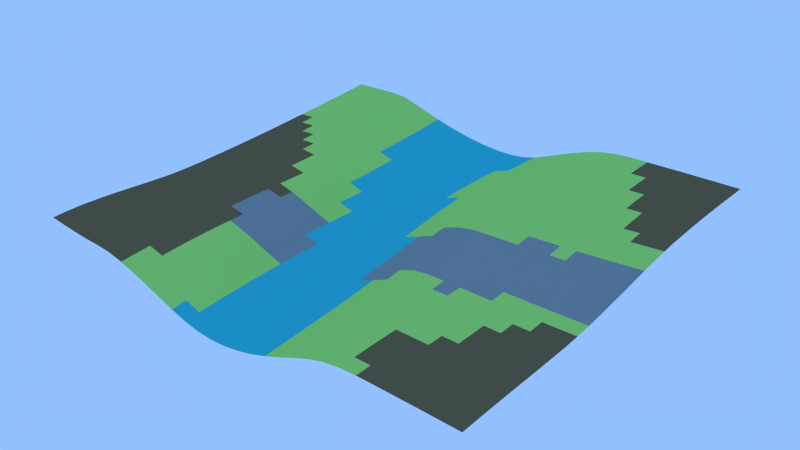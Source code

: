 # Source: Grid.023.blend  (saved by Blender 2.69.0; exported with 4.5.12 LTS)
import bpy
from mathutils import Matrix  # noqa: F401  (used for matrix-valued properties, if any)

bpy.ops.wm.read_factory_settings(use_empty=True)
scene = bpy.context.scene
scene.name = 'Scene'

# ---- collections
col_collection_1 = bpy.data.collections.new('Collection 1'); scene.collection.children.link(col_collection_1)

# ---- materials (node trees are filled in below, after node groups)
mat_grass_grass0_jm3 = bpy.data.materials.new('grass/grass0.jm3')
mat_grass_grass0_jm3.alpha_threshold = 0.0
mat_grass_grass0_jm3.use_transparent_shadow = False
mat_grass_grass0_jm3.diffuse_color = (0.3919, 0.8, 0.1586, 1.0)
mat_grass_grass0_jm3.roughness = 0.5
mat_grass_grass0_jm3.specular_intensity = 0.0
mat_grass_grass0_jm3.line_color = (0.0, 0.0, 0.0, 1.0)
mat_grass_grass1_jm3 = bpy.data.materials.new('grass/grass1.jm3')
mat_grass_grass1_jm3.alpha_threshold = 0.0
mat_grass_grass1_jm3.use_transparent_shadow = False
mat_grass_grass1_jm3.diffuse_color = (0.2639, 0.8, 0.09108, 1.0)
mat_grass_grass1_jm3.roughness = 0.5
mat_grass_grass1_jm3.specular_intensity = 0.0
mat_grass_grass1_jm3.line_color = (0.0, 0.0, 0.0, 1.0)
mat_mud_mud1_j3m = bpy.data.materials.new('mud/mud1.j3m')
mat_mud_mud1_j3m.alpha_threshold = 0.0
mat_mud_mud1_j3m.use_transparent_shadow = False
mat_mud_mud1_j3m.diffuse_color = (0.0386, 0.5074, 0.5705, 1.0)
mat_mud_mud1_j3m.roughness = 0.5
mat_mud_mud1_j3m.specular_intensity = 0.0
mat_mud_mud1_j3m.line_color = (0.0, 0.0, 0.0, 1.0)
mat_sand_sand0_jm3 = bpy.data.materials.new('sand/sand0.jm3')
mat_sand_sand0_jm3.alpha_threshold = 0.0
mat_sand_sand0_jm3.use_transparent_shadow = False
mat_sand_sand0_jm3.diffuse_color = (0.6725, 0.8689, 0.2102, 1.0)
mat_sand_sand0_jm3.roughness = 0.5
mat_sand_sand0_jm3.specular_intensity = 0.0
mat_sand_sand0_jm3.line_color = (0.0, 0.0, 0.0, 1.0)
mat_grass_grass2_jm3 = bpy.data.materials.new('grass/grass2.jm3')
mat_grass_grass2_jm3.alpha_threshold = 0.0
mat_grass_grass2_jm3.use_transparent_shadow = False
mat_grass_grass2_jm3.diffuse_color = (0.3065, 0.5173, 0.1043, 1.0)
mat_grass_grass2_jm3.roughness = 0.5
mat_grass_grass2_jm3.specular_intensity = 0.0
mat_grass_grass2_jm3.line_color = (0.0, 0.0, 0.0, 1.0)
mat_snow_snow1_jm3 = bpy.data.materials.new('snow/snow1.jm3')
mat_snow_snow1_jm3.alpha_threshold = 0.0
mat_snow_snow1_jm3.use_transparent_shadow = False
mat_snow_snow1_jm3.diffuse_color = (1.0, 1.0, 1.0, 1.0)
mat_snow_snow1_jm3.roughness = 0.5
mat_snow_snow1_jm3.specular_intensity = 0.6
mat_snow_snow1_jm3.line_color = (0.0, 0.0, 0.0, 1.0)
mat_stone_stone0_jm3 = bpy.data.materials.new('stone/stone0.jm3')
mat_stone_stone0_jm3.alpha_threshold = 0.0
mat_stone_stone0_jm3.use_transparent_shadow = False
mat_stone_stone0_jm3.diffuse_color = (0.3447, 0.4292, 0.4171, 1.0)
mat_stone_stone0_jm3.roughness = 0.5
mat_stone_stone0_jm3.line_color = (0.0, 0.0, 0.0, 1.0)
mat_snow_snow0_jm3 = bpy.data.materials.new('snow/snow0.jm3')
mat_snow_snow0_jm3.alpha_threshold = 0.0
mat_snow_snow0_jm3.use_transparent_shadow = False
mat_snow_snow0_jm3.diffuse_color = (0.6664, 0.7293, 0.8, 1.0)
mat_snow_snow0_jm3.roughness = 0.5
mat_snow_snow0_jm3.line_color = (0.0, 0.0, 0.0, 1.0)
mat_stone_stone1_jm3 = bpy.data.materials.new('stone/stone1.jm3')
mat_stone_stone1_jm3.alpha_threshold = 0.0
mat_stone_stone1_jm3.use_transparent_shadow = False
mat_stone_stone1_jm3.diffuse_color = (0.4219, 0.448, 0.448, 1.0)
mat_stone_stone1_jm3.roughness = 0.5
mat_stone_stone1_jm3.line_color = (0.0, 0.0, 0.0, 1.0)
mat_stone_stone2_jm3 = bpy.data.materials.new('stone/stone2.jm3')
mat_stone_stone2_jm3.alpha_threshold = 0.0
mat_stone_stone2_jm3.use_transparent_shadow = False
mat_stone_stone2_jm3.diffuse_color = (0.3449, 0.3672, 0.3672, 1.0)
mat_stone_stone2_jm3.roughness = 0.5
mat_stone_stone2_jm3.line_color = (0.0, 0.0, 0.0, 1.0)
mat_grass_grass3_jm3 = bpy.data.materials.new('grass/grass3.jm3')
mat_grass_grass3_jm3.alpha_threshold = 0.0
mat_grass_grass3_jm3.use_transparent_shadow = False
mat_grass_grass3_jm3.diffuse_color = (0.1797, 0.281, 0.1422, 1.0)
mat_grass_grass3_jm3.roughness = 0.5
mat_grass_grass3_jm3.line_color = (0.0, 0.0, 0.0, 1.0)
mat_dirt_dirt02_jm3 = bpy.data.materials.new('dirt/dirt02.jm3')
mat_dirt_dirt02_jm3.alpha_threshold = 0.0
mat_dirt_dirt02_jm3.use_transparent_shadow = False
mat_dirt_dirt02_jm3.diffuse_color = (0.1679, 0.134, 0.06481, 1.0)
mat_dirt_dirt02_jm3.roughness = 0.5
mat_dirt_dirt02_jm3.line_color = (0.0, 0.0, 0.0, 1.0)
mat_marmor_marmor1_jm3 = bpy.data.materials.new('marmor/marmor1.jm3')
mat_marmor_marmor1_jm3.alpha_threshold = 0.0
mat_marmor_marmor1_jm3.use_transparent_shadow = False
mat_marmor_marmor1_jm3.diffuse_color = (0.2491, 0.3032, 0.3032, 1.0)
mat_marmor_marmor1_jm3.roughness = 0.5
mat_marmor_marmor1_jm3.line_color = (0.0, 0.0, 0.0, 1.0)
mat_sand_sand2_jm3 = bpy.data.materials.new('sand/sand2.jm3')
mat_sand_sand2_jm3.alpha_threshold = 0.0
mat_sand_sand2_jm3.use_transparent_shadow = False
mat_sand_sand2_jm3.diffuse_color = (0.7328, 0.8, 0.1837, 1.0)
mat_sand_sand2_jm3.roughness = 0.5
mat_sand_sand2_jm3.line_color = (0.0, 0.0, 0.0, 1.0)

# ---- material node trees

# ---- world
world_world = bpy.data.worlds.new('World'); scene.world = world_world
world_world.color = (0.2903, 0.53, 1.0)
world_world.use_sun_shadow = False
world_world.sun_shadow_jitter_overblur = 0.0
world_world.cycles.sampling_method = 'MANUAL'
world_world.cycles.sample_map_resolution = 256

# ---- meshes
me_grid_023 = bpy.data.meshes.new('Grid.023')
me_grid_023.from_pydata([(110.0, -100.9, 1.215), (102.4, -100.9, 1.557), (94.84, -100.9, 1.866), (87.25, -100.9, 2.151), (110.0, -93.3, 1.493), (102.4, -93.3, 1.833), (94.84, -93.31, 2.135), (87.25, -93.31, 2.406), (79.65, -93.31, 2.655), (72.06, -93.31, 2.893), (64.46, -93.3, 3.115), (110.0, -85.71, 1.72), (102.4, -85.71, 2.054), (94.84, -85.72, 2.347), (87.24, -85.72, 2.605), (79.65, -85.72, 2.836), (72.05, -85.71, 3.051), (64.46, -85.71, 3.254), (56.86, -85.7, 3.44), (110.0, -78.11, 1.897), (102.4, -78.12, 2.22), (94.84, -78.12, 2.504), (87.24, -78.12, 2.752), (79.65, -78.12, 2.968), (72.05, -78.11, 3.162), (64.46, -78.1, 3.344), (110.0, -70.49, 2.036), (102.4, -70.51, 2.339), (94.83, -70.51, 2.613), (87.24, -70.51, 2.853), (79.64, -70.5, 3.056), (110.0, -62.86, 2.16), (102.4, -62.87, 2.436), (94.84, -62.88, 2.694), (87.24, -62.88, 2.922), (110.0, -55.19, 2.303), (102.4, -55.21, 2.54), (94.84, -55.21, 2.777), (87.24, -55.21, 2.99), (110.0, -47.47, 2.514), (102.4, -47.5, 2.696), (94.84, -47.51, 2.901), (110.1, -39.7, 2.848), (102.5, -39.74, 2.956), (94.85, -39.76, 3.113), (110.2, 31.83, 11.76), (110.2, 39.63, 12.49), (102.6, 39.55, 12.19), (110.3, 47.38, 13.05), (102.7, 47.32, 12.81), (95.06, 47.23, 12.53), (110.3, 55.1, 13.45), (102.7, 55.04, 13.28), (95.06, 54.98, 13.06), (79.87, 54.82, 12.57), (110.3, 62.77, 13.74), (102.7, 62.73, 13.61), (95.07, 62.68, 13.46), (87.47, 62.62, 13.28), (79.87, 62.56, 13.08), (110.3, 70.43, 13.93), (102.7, 70.4, 13.85), (95.07, 70.36, 13.74), (87.48, 70.31, 13.61), (79.88, 70.26, 13.46), (110.3, 78.06, 14.05), (102.7, 78.04, 14.0), (95.08, 78.01, 13.94), (87.48, 77.98, 13.85), (79.88, 77.94, 13.75), (110.3, 85.68, 14.12), (102.7, 85.66, 14.1), (95.08, 85.64, 14.06), (87.48, 85.62, 14.01), (79.88, 85.59, 13.94), (110.3, 93.29, 14.15), (102.7, 93.28, 14.15), (95.08, 93.27, 14.14), (87.48, 93.25, 14.12), (79.89, 93.23, 14.08), (72.29, 93.2, 14.03), (110.3, 100.9, 14.16), (102.7, 100.9, 14.18), (95.08, 100.9, 14.19), (87.48, 100.9, 14.19), (79.89, 100.9, 14.18), (72.29, 100.8, 14.16), (79.65, -100.9, 2.421), (72.06, -100.9, 2.677), (64.46, -100.9, 2.852), (56.87, -100.9, 2.688), (49.28, -100.9, 1.766), (41.68, -100.9, -0.1918), (34.09, -100.9, -2.961), (26.49, -100.9, -5.959), (18.9, -100.9, -8.762), (11.3, -100.9, -11.11), (3.708, -100.8, -12.9), (-3.887, -100.8, -13.95), (-11.48, -100.8, -14.19), (-19.08, -100.8, -13.56), (-26.67, -100.8, -11.87), (-34.27, -100.8, -9.344), (-41.86, -100.8, -6.51), (-49.46, -100.8, -3.627), (-57.05, -100.8, -0.8805), (-64.65, -100.8, 1.528), (-72.24, -100.8, 3.345), (-79.83, -100.9, 4.228), (-87.43, -100.9, 4.616), (-95.02, -100.9, 5.318), (-102.6, -100.9, 6.217), (-110.2, -100.9, 7.234), (56.87, -93.29, 3.243), (49.27, -93.29, 2.769), (41.68, -93.28, 0.999), (34.08, -93.27, -1.895), (26.49, -93.26, -5.128), (18.9, -93.26, -8.128), (11.3, -93.25, -10.6), (3.705, -93.25, -12.46), (-3.89, -93.25, -13.55), (-11.49, -93.25, -13.74), (-19.08, -93.25, -13.01), (-26.68, -93.25, -11.21), (-34.27, -93.25, -8.545), (-41.87, -93.25, -5.628), (-49.46, -93.25, -2.724), (-57.06, -93.25, -0.04068), (-64.65, -93.26, 2.213), (-72.25, -93.26, 3.78), (-79.84, -93.27, 4.424), (-87.43, -93.27, 4.833), (-95.03, -93.29, 5.618), (-102.6, -93.3, 6.57), (-110.2, -93.31, 7.592), (49.27, -85.69, 3.348), (41.68, -85.68, 1.934), (34.08, -85.67, -0.9634), (26.49, -85.66, -4.38), (18.89, -85.65, -7.534), (11.3, -85.65, -10.1), (3.703, -85.64, -12.0), (-3.892, -85.64, -13.09), (-11.49, -85.65, -13.26), (-19.08, -85.65, -12.46), (-26.68, -85.65, -10.6), (-34.27, -85.65, -7.829), (-41.87, -85.65, -4.832), (-49.47, -85.65, -1.915), (-57.06, -85.66, 0.6906), (-64.66, -85.66, 2.774), (-72.25, -85.67, 4.085), (-79.84, -85.68, 4.56), (-87.44, -85.69, 4.977), (-95.04, -85.7, 5.76), (-102.6, -85.71, 6.724), (-110.2, -85.72, 7.672), (56.86, -78.1, 3.517), (49.27, -78.09, 3.587), (41.67, -78.08, 2.59), (34.08, -78.06, -0.2215), (26.49, -78.05, -3.742), (18.89, -78.04, -6.984), (11.3, -78.03, -9.587), (3.701, -78.03, -11.51), (-3.894, -78.03, -12.6), (-11.49, -78.03, -12.77), (-19.09, -78.04, -11.94), (-26.68, -78.04, -10.06), (-34.28, -78.04, -7.227), (-41.87, -78.04, -4.161), (-49.47, -78.05, -1.245), (-57.06, -78.06, 1.276), (-64.66, -78.07, 3.222), (-72.26, -78.08, 4.303), (-79.85, -78.08, 4.656), (-87.44, -78.09, 5.036), (-95.04, -78.11, 5.76), (-102.6, -78.12, 6.658), (-110.2, -78.13, 7.477), (72.05, -70.5, 3.236), (64.46, -70.49, 3.401), (56.86, -70.48, 3.559), (49.27, -70.47, 3.674), (41.67, -70.46, 3.004), (34.08, -70.44, 0.3483), (26.49, -70.43, -3.187), (18.89, -70.41, -6.433), (11.3, -70.41, -9.023), (3.7, -70.4, -10.96), (-3.896, -70.41, -12.05), (-11.49, -70.41, -12.23), (-19.09, -70.42, -11.43), (-26.68, -70.42, -9.604), (-34.28, -70.43, -6.75), (-41.88, -70.43, -3.637), (-49.47, -70.44, -0.7353), (-57.07, -70.45, 1.7), (-64.66, -70.47, 3.509), (-72.26, -70.48, 4.44), (-79.85, -70.49, 4.72), (-87.45, -70.5, 5.023), (-95.05, -70.51, 5.639), (-102.6, -70.53, 6.418), (-110.3, -70.54, 7.098), (79.64, -62.87, 3.117), (72.05, -62.86, 3.287), (64.46, -62.85, 3.441), (56.86, -62.84, 3.586), (49.27, -62.83, 3.715), (41.67, -62.82, 3.267), (34.08, -62.81, 0.8261), (26.49, -62.79, -2.617), (18.89, -62.77, -5.814), (11.3, -62.77, -8.415), (3.7, -62.77, -10.37), (-3.896, -62.77, -11.54), (-11.49, -62.78, -11.75), (-19.09, -62.79, -11.0), (-26.69, -62.8, -9.228), (-34.28, -62.81, -6.395), (-41.88, -62.81, -3.255), (-49.48, -62.82, -0.3744), (-57.07, -62.84, 1.993), (-64.67, -62.86, 3.707), (-72.26, -62.88, 4.567), (-79.86, -62.89, 4.777), (-87.46, -62.9, 4.973), (-95.05, -62.91, 5.438), (-102.7, -62.92, 6.062), (-110.3, -62.93, 6.617), (79.65, -55.21, 3.174), (72.05, -55.2, 3.335), (64.46, -55.19, 3.481), (56.86, -55.18, 3.619), (49.27, -55.18, 3.747), (41.68, -55.17, 3.475), (34.08, -55.15, 1.328), (26.49, -55.13, -1.929), (18.89, -55.12, -5.072), (11.3, -55.11, -7.73), (3.701, -55.11, -9.745), (-3.895, -55.12, -10.99), (-11.49, -55.13, -11.29), (-19.09, -55.14, -10.61), (-26.69, -55.16, -8.924), (-34.28, -55.17, -6.173), (-41.88, -55.18, -3.009), (-49.48, -55.2, -0.15), (-57.08, -55.22, 2.178), (-64.67, -55.24, 3.844), (-72.27, -55.26, 4.68), (-79.86, -55.28, 4.845), (-87.46, -55.29, 4.932), (-95.06, -55.3, 5.211), (-102.7, -55.31, 5.665), (-110.3, -55.33, 6.082), (87.25, -47.51, 3.092), (79.65, -47.51, 3.261), (72.06, -47.51, 3.411), (64.46, -47.5, 3.549), (56.87, -47.5, 3.679), (49.27, -47.49, 3.803), (41.68, -47.49, 3.691), (34.09, -47.47, 1.936), (26.49, -47.46, -1.097), (18.9, -47.44, -4.236), (11.3, -47.44, -6.996), (3.704, -47.44, -9.097), (-3.894, -47.45, -10.43), (-11.49, -47.47, -10.86), (-19.09, -47.49, -10.27), (-26.69, -47.51, -8.678), (-34.29, -47.53, -6.059), (-41.88, -47.54, -2.908), (-49.48, -47.56, -0.03228), (-57.08, -47.59, 2.291), (-64.68, -47.62, 3.955), (-72.27, -47.64, 4.801), (-79.87, -47.66, 4.941), (-87.46, -47.67, 4.937), (-95.06, -47.69, 5.039), (-102.7, -47.7, 5.284), (-110.3, -47.71, 5.562), (87.26, -39.77, 3.274), (79.66, -39.77, 3.417), (72.07, -39.78, 3.548), (64.47, -39.77, 3.673), (56.88, -39.77, 3.792), (49.28, -39.78, 3.907), (41.69, -39.78, 3.899), (34.09, -39.77, 2.643), (26.5, -39.76, -0.179), (18.9, -39.75, -3.367), (11.3, -39.74, -6.231), (3.707, -39.75, -8.467), (-3.89, -39.76, -9.908), (-11.49, -39.79, -10.46), (-19.09, -39.81, -9.988), (-26.69, -39.84, -8.51), (-34.29, -39.87, -6.033), (-41.88, -39.89, -2.916), (-49.48, -39.91, -0.01051), (-57.08, -39.94, 2.367), (-64.68, -39.98, 4.063), (-72.28, -40.01, 4.936), (-79.87, -40.04, 5.071), (-87.47, -40.05, 5.006), (-95.06, -40.07, 4.982), (-102.7, -40.08, 5.03), (-110.3, -40.09, 5.132), (110.1, -31.86, 3.357), (102.5, -31.92, 3.373), (94.87, -31.95, 3.463), (87.27, -31.97, 3.574), (79.67, -31.98, 3.679), (72.08, -32.0, 3.781), (64.48, -32.01, 3.884), (56.89, -32.01, 3.984), (49.29, -32.03, 4.082), (41.69, -32.04, 4.143), (34.1, -32.04, 3.357), (26.5, -32.03, 0.7273), (18.91, -32.03, -2.511), (11.31, -32.03, -5.465), (3.713, -32.04, -7.828), (-3.886, -32.06, -9.392), (-11.48, -32.09, -10.07), (-19.08, -32.12, -9.755), (-26.68, -32.15, -8.406), (-34.28, -32.19, -6.072), (-41.88, -32.22, -2.996), (-49.48, -32.25, -0.06538), (-57.08, -32.29, 2.366), (-64.68, -32.33, 4.128), (-72.28, -32.37, 5.065), (-79.88, -32.4, 5.237), (-87.47, -32.42, 5.138), (-95.07, -32.43, 5.037), (-102.7, -32.45, 4.96), (-110.3, -32.46, 4.904), (110.1, -23.95, 4.076), (102.5, -24.02, 3.987), (94.89, -24.07, 3.99), (87.29, -24.11, 4.028), (79.69, -24.14, 4.078), (72.09, -24.17, 4.14), (64.5, -24.19, 4.209), (56.9, -24.22, 4.278), (49.3, -24.24, 4.348), (41.71, -24.26, 4.41), (34.11, -24.28, 3.933), (26.51, -24.28, 1.579), (18.92, -24.28, -1.628), (11.32, -24.29, -4.624), (3.72, -24.31, -7.097), (-3.88, -24.33, -8.848), (-11.48, -24.37, -9.685), (-19.08, -24.41, -9.517), (-26.68, -24.45, -8.348), (-34.28, -24.49, -6.178), (-41.88, -24.53, -3.18), (-49.48, -24.57, -0.1921), (-57.08, -24.62, 2.308), (-64.68, -24.66, 4.157), (-72.28, -24.71, 5.192), (-79.88, -24.75, 5.429), (-87.48, -24.77, 5.325), (-95.07, -24.79, 5.183), (-102.7, -24.81, 5.039), (-110.3, -24.83, 4.894), (110.1, -15.97, 5.007), (102.5, -16.07, 4.807), (94.91, -16.14, 4.706), (87.31, -16.2, 4.662), (79.71, -16.25, 4.643), (72.11, -16.3, 4.644), (64.51, -16.34, 4.664), (56.91, -16.38, 4.692), (49.32, -16.42, 4.724), (41.72, -16.46, 4.758), (34.12, -16.49, 4.477), (26.52, -16.5, 2.407), (18.93, -16.51, -0.665), (11.33, -16.53, -3.674), (3.728, -16.55, -6.254), (-3.872, -16.59, -8.142), (-11.47, -16.63, -9.138), (-19.07, -16.68, -9.198), (-26.68, -16.73, -8.271), (-34.28, -16.78, -6.312), (-41.88, -16.83, -3.434), (-49.48, -16.88, -0.3617), (-57.08, -16.93, 2.231), (-64.68, -16.98, 4.178), (-72.28, -17.03, 5.319), (-79.88, -17.08, 5.638), (-87.48, -17.11, 5.551), (-95.07, -17.14, 5.395), (-102.7, -17.16, 5.219), (-110.3, -17.18, 5.032), (110.1, -7.963, 6.116), (102.5, -8.07, 5.816), (94.93, -8.166, 5.606), (87.33, -8.249, 5.467), (79.73, -8.325, 5.369), (72.13, -8.394, 5.299), (64.53, -8.455, 5.256), (56.93, -8.511, 5.229), (49.33, -8.565, 5.212), (41.73, -8.617, 5.205), (34.14, -8.664, 5.006), (26.54, -8.694, 3.27), (18.94, -8.716, 0.3773), (11.34, -8.743, -2.623), (3.738, -8.778, -5.294), (-3.863, -8.821, -7.327), (-11.46, -8.87, -8.527), (-19.07, -8.926, -8.841), (-26.67, -8.988, -8.192), (-34.27, -9.051, -6.466), (-41.88, -9.111, -3.74), (-49.48, -9.167, -0.6126), (-57.08, -9.223, 2.072), (-64.68, -9.284, 4.176), (-72.28, -9.344, 5.493), (-79.88, -9.396, 5.882), (-87.48, -9.436, 5.806), (-95.08, -9.47, 5.648), (-102.7, -9.5, 5.462), (-110.3, -9.525, 5.257), (110.2, 0.06256, 7.339), (102.6, -0.05414, 6.96), (94.95, -0.168, 6.651), (87.35, -0.2738, 6.417), (79.75, -0.3703, 6.238), (72.15, -0.4593, 6.093), (64.55, -0.5405, 5.977), (56.95, -0.6151, 5.887), (49.35, -0.6854, 5.813), (41.75, -0.7532, 5.756), (34.15, -0.8149, 5.58), (26.55, -0.8599, 4.103), (18.95, -0.8962, 1.386), (11.35, -0.9355, -1.574), (3.749, -0.9813, -4.278), (-3.853, -1.034, -6.462), (-11.46, -1.094, -7.881), (-19.06, -1.159, -8.434), (-26.66, -1.23, -8.06), (-34.27, -1.302, -6.59), (-41.87, -1.372, -4.057), (-49.47, -1.437, -0.9206), (-57.08, -1.501, 1.901), (-64.68, -1.568, 4.16), (-72.28, -1.637, 5.66), (-79.88, -1.697, 6.152), (-87.48, -1.745, 6.093), (-95.08, -1.786, 5.933), (-102.7, -1.822, 5.744), (-110.3, -1.854, 5.532), (110.2, 8.073, 8.59), (102.6, 7.953, 8.165), (94.98, 7.828, 7.784), (87.38, 7.707, 7.468), (79.77, 7.593, 7.212), (72.17, 7.488, 6.995), (64.57, 7.39, 6.808), (56.97, 7.299, 6.652), (49.37, 7.212, 6.517), (41.77, 7.13, 6.404), (34.17, 7.056, 6.188), (26.57, 6.995, 4.825), (18.97, 6.943, 2.276), (11.36, 6.89, -0.5469), (3.761, 6.832, -3.213), (-3.842, 6.768, -5.503), (-11.45, 6.698, -7.148), (-19.05, 6.623, -7.982), (-26.65, 6.544, -7.895), (-34.26, 6.462, -6.68), (-41.86, 6.383, -4.342), (-49.47, 6.31, -1.217), (-57.07, 6.238, 1.733), (-64.68, 6.163, 4.158), (-72.28, 6.087, 5.828), (-79.88, 6.018, 6.46), (-87.48, 5.963, 6.417), (-95.08, 5.916, 6.255), (-102.7, 5.872, 6.062), (-110.3, 5.833, 5.845), (110.2, 16.05, 9.786), (102.6, 15.93, 9.352), (95.0, 15.8, 8.932), (87.4, 15.67, 8.562), (79.79, 15.55, 8.244), (72.19, 15.43, 7.965), (64.59, 15.32, 7.717), (56.99, 15.22, 7.499), (49.39, 15.12, 7.304), (41.79, 15.03, 7.135), (34.19, 14.94, 6.82), (26.58, 14.86, 5.433), (18.98, 14.8, 3.101), (11.38, 14.73, 0.4772), (3.774, 14.66, -2.117), (-3.83, 14.58, -4.474), (-11.43, 14.5, -6.333), (-19.04, 14.42, -7.455), (-26.64, 14.33, -7.658), (-34.25, 14.24, -6.732), (-41.86, 14.15, -4.563), (-49.46, 14.07, -1.508), (-57.07, 13.99, 1.544), (-64.67, 13.91, 4.147), (-72.27, 13.83, 6.026), (-79.88, 13.75, 6.803), (-87.48, 13.69, 6.781), (-95.08, 13.63, 6.616), (-102.7, 13.58, 6.418), (-110.3, 13.54, 6.197), (110.2, 23.96, 10.86), (102.6, 23.86, 10.45), (95.02, 23.73, 10.03), (87.42, 23.61, 9.634), (79.81, 23.48, 9.279), (72.21, 23.36, 8.958), (64.61, 23.24, 8.665), (57.01, 23.13, 8.395), (49.41, 23.03, 8.15), (41.8, 22.92, 7.925), (34.2, 22.83, 7.449), (26.6, 22.74, 6.034), (19.0, 22.65, 3.897), (11.39, 22.57, 1.443), (3.787, 22.49, -1.085), (-3.818, 22.4, -3.48), (-11.42, 22.31, -5.506), (-19.03, 22.22, -6.853), (-26.63, 22.13, -7.257), (-34.24, 22.03, -6.552), (-41.85, 21.94, -4.619), (-49.45, 21.85, -1.772), (-57.06, 21.76, 1.321), (-64.66, 21.67, 4.113), (-72.27, 21.58, 6.244), (-79.87, 21.5, 7.185), (-87.48, 21.43, 7.187), (-95.07, 21.36, 7.017), (-102.7, 21.31, 6.815), (-110.3, 21.25, 6.591), (102.6, 31.73, 11.4), (95.03, 31.62, 11.01), (87.43, 31.5, 10.63), (79.83, 31.38, 10.26), (72.23, 31.26, 9.925), (64.63, 31.15, 9.607), (57.03, 31.03, 9.305), (49.42, 30.92, 9.023), (41.82, 30.81, 8.735), (34.22, 30.71, 8.085), (26.61, 30.6, 6.661), (19.01, 30.51, 4.636), (11.4, 30.41, 2.281), (3.8, 30.32, -0.2153), (-3.805, 30.23, -2.651), (-11.41, 30.13, -4.767), (-19.02, 30.03, -6.176), (-26.62, 29.93, -6.553), (-34.23, 29.83, -5.943), (-41.84, 29.73, -4.334), (-49.44, 29.64, -1.82), (-57.05, 29.54, 1.139), (-64.66, 29.45, 4.066), (-72.26, 29.35, 6.481), (-79.87, 29.26, 7.605), (-87.47, 29.18, 7.631), (-95.07, 29.11, 7.458), (-102.7, 29.05, 7.252), (-110.3, 28.99, 7.024), (95.05, 39.45, 11.85), (87.45, 39.35, 11.5), (79.84, 39.24, 11.16), (72.24, 39.13, 10.83), (64.64, 39.02, 10.5), (57.04, 38.91, 10.19), (49.44, 38.8, 9.889), (41.84, 38.68, 9.529), (34.23, 38.57, 8.733), (26.63, 38.46, 7.261), (19.02, 38.35, 5.254), (11.42, 38.25, 2.922), (3.813, 38.15, 0.4035), (-3.793, 38.05, -2.082), (-11.4, 37.95, -4.128), (-19.01, 37.84, -5.403), (-26.61, 37.74, -5.854), (-34.22, 37.63, -5.25), (-41.83, 37.53, -3.716), (-49.43, 37.43, -1.553), (-57.04, 37.33, 1.144), (-64.65, 37.23, 4.048), (-72.26, 37.13, 6.681), (-79.86, 37.04, 8.057), (-87.46, 36.95, 8.111), (-95.07, 36.87, 7.934), (-102.7, 36.8, 7.726), (-110.3, 36.74, 7.496), (87.46, 47.15, 12.24), (79.86, 47.05, 11.93), (72.26, 46.95, 11.62), (64.66, 46.85, 11.32), (57.05, 46.75, 11.02), (49.45, 46.65, 10.71), (41.85, 46.53, 10.26), (34.25, 46.41, 9.327), (26.64, 46.29, 7.777), (19.04, 46.18, 5.717), (11.43, 46.07, 3.326), (3.825, 45.97, 0.7413), (-3.781, 45.87, -1.765), (-11.39, 45.76, -3.655), (-18.99, 45.65, -4.789), (-26.6, 45.54, -5.177), (-34.21, 45.43, -4.6), (-41.82, 45.33, -3.175), (-49.42, 45.23, -1.159), (-57.03, 45.13, 1.313), (-64.64, 45.03, 4.105), (-72.25, 44.92, 6.835), (-79.85, 44.82, 8.494), (-87.46, 44.73, 8.619), (-95.06, 44.65, 8.44), (-102.7, 44.57, 8.231), (-110.3, 44.5, 8.002), (87.46, 54.9, 12.82), (72.27, 54.74, 12.3), (64.67, 54.65, 12.03), (57.07, 54.56, 11.76), (49.46, 54.46, 11.45), (41.86, 54.35, 10.91), (34.26, 54.22, 9.829), (26.65, 54.11, 8.187), (19.05, 53.99, 6.033), (11.44, 53.89, 3.532), (3.836, 53.78, 0.8469), (-3.77, 53.67, -1.623), (-11.38, 53.56, -3.36), (-18.98, 53.45, -4.272), (-26.59, 53.34, -4.534), (-34.2, 53.23, -4.019), (-41.8, 53.13, -2.646), (-49.41, 53.02, -0.6788), (-57.02, 52.92, 1.61), (-64.63, 52.82, 4.26), (-72.23, 52.72, 6.992), (-79.84, 52.62, 8.922), (-87.45, 52.52, 9.151), (-95.05, 52.43, 8.971), (-102.7, 52.35, 8.763), (-110.3, 52.27, 8.536), (72.27, 62.49, 12.86), (64.67, 62.42, 12.63), (57.08, 62.34, 12.39), (49.47, 62.25, 12.09), (41.87, 62.13, 11.45), (34.27, 62.01, 10.25), (26.66, 61.9, 8.492), (19.06, 61.78, 6.218), (11.45, 61.68, 3.592), (3.846, 61.58, 0.7976), (-3.76, 61.47, -1.607), (-11.37, 61.35, -3.166), (-18.97, 61.24, -3.893), (-26.58, 61.13, -3.998), (-34.19, 61.02, -3.436), (-41.79, 60.92, -2.114), (-49.4, 60.82, -0.2618), (-57.01, 60.72, 1.978), (-64.62, 60.62, 4.497), (-72.22, 60.52, 7.187), (-79.83, 60.42, 9.343), (-87.44, 60.32, 9.698), (-95.04, 60.22, 9.521), (-102.6, 60.13, 9.315), (-110.2, 60.05, 9.095), (72.28, 70.21, 13.3), (64.68, 70.15, 13.11), (57.08, 70.08, 12.92), (49.48, 69.99, 12.62), (41.88, 69.89, 11.9), (34.27, 69.77, 10.58), (26.67, 69.66, 8.682), (19.06, 69.55, 6.27), (11.46, 69.45, 3.517), (3.855, 69.36, 0.6328), (-3.751, 69.25, -1.691), (-11.36, 69.14, -3.063), (-18.96, 69.02, -3.646), (-26.57, 68.91, -3.521), (-34.18, 68.8, -2.858), (-41.78, 68.7, -1.587), (-49.39, 68.6, 0.1776), (-57.0, 68.51, 2.375), (-64.6, 68.41, 4.795), (-72.21, 68.32, 7.452), (-79.82, 68.22, 9.762), (-87.42, 68.11, 10.25), (-95.03, 68.02, 10.08), (-102.6, 67.93, 9.882), (-110.2, 67.84, 9.67), (72.28, 77.89, 13.62), (64.69, 77.85, 13.49), (57.09, 77.79, 13.34), (49.49, 77.71, 13.06), (41.88, 77.61, 12.27), (34.28, 77.5, 10.81), (26.67, 77.4, 8.742), (19.07, 77.3, 6.192), (11.47, 77.21, 3.328), (3.862, 77.12, 0.3876), (-3.742, 77.02, -1.836), (-11.35, 76.9, -3.013), (-18.95, 76.79, -3.351), (-26.56, 76.68, -3.05), (-34.17, 76.58, -2.26), (-41.77, 76.48, -0.9711), (-49.38, 76.38, 0.7385), (-56.98, 76.29, 2.843), (-64.59, 76.2, 5.203), (-72.2, 76.11, 7.825), (-79.8, 76.02, 10.23), (-87.41, 75.91, 10.81), (-95.01, 75.81, 10.65), (-102.6, 75.72, 10.46), (-110.2, 75.63, 10.26), (72.29, 85.56, 13.86), (64.69, 85.52, 13.77), (57.09, 85.47, 13.67), (49.49, 85.4, 13.41), (41.89, 85.31, 12.57), (34.28, 85.21, 10.97), (26.68, 85.12, 8.741), (19.08, 85.03, 6.051), (11.47, 84.94, 3.085), (3.869, 84.86, 0.1135), (-3.735, 84.77, -2.014), (-11.34, 84.66, -2.974), (-18.95, 84.55, -3.13), (-26.55, 84.44, -2.695), (-34.16, 84.34, -1.751), (-41.76, 84.24, -0.3879), (-49.37, 84.15, 1.315), (-56.97, 84.07, 3.377), (-64.58, 83.99, 5.715), (-72.18, 83.9, 8.318), (-79.79, 83.81, 10.73), (-87.39, 83.71, 11.36), (-95.0, 83.61, 11.22), (-102.6, 83.51, 11.04), (-110.2, 83.42, 10.85), (64.69, 93.17, 13.98), (57.09, 93.13, 13.93), (49.49, 93.07, 13.67), (41.89, 92.99, 12.75), (34.29, 92.9, 11.02), (26.68, 92.81, 8.64), (19.08, 92.73, 5.834), (11.48, 92.66, 2.799), (3.873, 92.58, -0.1581), (-3.73, 92.5, -2.146), (-11.33, 92.39, -2.913), (-18.94, 92.29, -2.891), (-26.54, 92.19, -2.307), (-34.15, 92.09, -1.239), (-41.75, 92.0, 0.2109), (-49.35, 91.91, 1.958), (-56.96, 91.84, 4.024), (-64.56, 91.76, 6.356), (-72.17, 91.68, 8.926), (-79.77, 91.6, 11.28), (-87.38, 91.5, 11.91), (-94.98, 91.4, 11.78), (-102.6, 91.31, 11.62), (-110.2, 91.21, 11.46), (64.7, 100.8, 14.14), (57.1, 100.8, 14.13), (49.49, 100.7, 13.85), (41.89, 100.6, 12.8), (34.29, 100.6, 10.94), (26.68, 100.5, 8.438), (19.08, 100.4, 5.556), (11.48, 100.3, 2.501), (3.877, 100.3, -0.3917), (-3.725, 100.2, -2.219), (-11.33, 100.1, -2.771), (-18.93, 100.0, -2.568), (-26.54, 99.91, -1.828), (-34.14, 99.82, -0.653), (-41.74, 99.74, 0.8905), (-49.34, 99.66, 2.699), (-56.95, 99.59, 4.791), (-64.55, 99.52, 7.13), (-72.15, 99.46, 9.641), (-79.76, 99.38, 11.86), (-87.36, 99.29, 12.46), (-94.97, 99.19, 12.35), (-102.6, 99.09, 12.21), (-110.2, 99.0, 12.06)], [], [(3, 2, 6, 7), (2, 1, 5, 6), (1, 0, 4, 5), (9, 8, 15, 16), (8, 7, 14, 15), (7, 6, 13, 14), (6, 5, 12, 13), (5, 4, 11, 12), (10, 9, 16, 17), (16, 15, 23, 24), (15, 14, 22, 23), (14, 13, 21, 22), (13, 12, 20, 21), (12, 11, 19, 20), (17, 16, 24, 25), (23, 22, 29, 30), (22, 21, 28, 29), (21, 20, 27, 28), (20, 19, 26, 27), (28, 27, 32, 33), (27, 26, 31, 32), (29, 28, 33, 34), (33, 32, 36, 37), (32, 31, 35, 36), (34, 33, 37, 38), (37, 36, 40, 41), (36, 35, 39, 40), (41, 40, 43, 44), (40, 39, 42, 43), (47, 46, 48, 49), (50, 49, 52, 53), (49, 48, 51, 52), (52, 51, 55, 56), (53, 52, 56, 57), (56, 55, 60, 61), (59, 58, 63, 64), (58, 57, 62, 63), (57, 56, 61, 62), (61, 60, 65, 66), (64, 63, 68, 69), (63, 62, 67, 68), (62, 61, 66, 67), (67, 66, 71, 72), (66, 65, 70, 71), (69, 68, 73, 74), (68, 67, 72, 73), (73, 72, 77, 78), (72, 71, 76, 77), (71, 70, 75, 76), (74, 73, 78, 79), (78, 77, 83, 84), (77, 76, 82, 83), (76, 75, 81, 82), (80, 79, 85, 86), (79, 78, 84, 85), (99, 98, 121, 122), (105, 104, 127, 128), (104, 103, 126, 127), (110, 109, 132, 133), (93, 92, 115, 116), (92, 91, 114, 115), (98, 97, 120, 121), (103, 102, 125, 126), (109, 108, 131, 132), (108, 107, 130, 131), (91, 90, 113, 114), (97, 96, 119, 120), (96, 95, 118, 119), (102, 101, 124, 125), (107, 106, 129, 130), (112, 111, 134, 135), (95, 94, 117, 118), (101, 100, 123, 124), (100, 99, 122, 123), (106, 105, 128, 129), (111, 110, 133, 134), (94, 93, 116, 117), (128, 127, 149, 150), (134, 133, 155, 156), (117, 116, 138, 139), (116, 115, 137, 138), (122, 121, 143, 144), (127, 126, 148, 149), (133, 132, 154, 155), (132, 131, 153, 154), (115, 114, 136, 137), (121, 120, 142, 143), (120, 119, 141, 142), (126, 125, 147, 148), (131, 130, 152, 153), (119, 118, 140, 141), (125, 124, 146, 147), (124, 123, 145, 146), (130, 129, 151, 152), (135, 134, 156, 157), (118, 117, 139, 140), (123, 122, 144, 145), (129, 128, 150, 151), (139, 138, 161, 162), (145, 144, 167, 168), (150, 149, 172, 173), (156, 155, 178, 179), (155, 154, 177, 178), (138, 137, 160, 161), (144, 143, 166, 167), (143, 142, 165, 166), (149, 148, 171, 172), (154, 153, 176, 177), (137, 136, 159, 160), (142, 141, 164, 165), (148, 147, 170, 171), (147, 146, 169, 170), (153, 152, 175, 176), (141, 140, 163, 164), (146, 145, 168, 169), (152, 151, 174, 175), (151, 150, 173, 174), (157, 156, 179, 180), (140, 139, 162, 163), (174, 173, 198, 199), (180, 179, 204, 205), (179, 178, 203, 204), (162, 161, 186, 187), (168, 167, 192, 193), (167, 166, 191, 192), (173, 172, 197, 198), (178, 177, 202, 203), (161, 160, 185, 186), (166, 165, 190, 191), (172, 171, 196, 197), (171, 170, 195, 196), (177, 176, 201, 202), (160, 159, 184, 185), (159, 158, 183, 184), (165, 164, 189, 190), (170, 169, 194, 195), (176, 175, 200, 201), (175, 174, 199, 200), (164, 163, 188, 189), (163, 162, 187, 188), (169, 168, 193, 194), (201, 200, 226, 227), (184, 183, 209, 210), (189, 188, 214, 215), (195, 194, 220, 221), (194, 193, 219, 220), (200, 199, 225, 226), (183, 182, 208, 209), (205, 204, 230, 231), (182, 181, 207, 208), (188, 187, 213, 214), (193, 192, 218, 219), (199, 198, 224, 225), (198, 197, 223, 224), (204, 203, 229, 230), (187, 186, 212, 213), (186, 185, 211, 212), (192, 191, 217, 218), (197, 196, 222, 223), (203, 202, 228, 229), (202, 201, 227, 228), (185, 184, 210, 211), (191, 190, 216, 217), (190, 189, 215, 216), (196, 195, 221, 222), (216, 215, 241, 242), (222, 221, 247, 248), (221, 220, 246, 247), (227, 226, 252, 253), (210, 209, 235, 236), (209, 208, 234, 235), (215, 214, 240, 241), (220, 219, 245, 246), (226, 225, 251, 252), (225, 224, 250, 251), (208, 207, 233, 234), (231, 230, 256, 257), (214, 213, 239, 240), (213, 212, 238, 239), (219, 218, 244, 245), (224, 223, 249, 250), (230, 229, 255, 256), (207, 206, 232, 233), (229, 228, 254, 255), (212, 211, 237, 238), (218, 217, 243, 244), (217, 216, 242, 243), (223, 222, 248, 249), (228, 227, 253, 254), (211, 210, 236, 237), (254, 253, 280, 281), (237, 236, 263, 264), (236, 235, 262, 263), (242, 241, 268, 269), (247, 246, 273, 274), (253, 252, 279, 280), (252, 251, 278, 279), (235, 234, 261, 262), (241, 240, 267, 268), (240, 239, 266, 267), (246, 245, 272, 273), (251, 250, 277, 278), (257, 256, 283, 284), (234, 233, 260, 261), (256, 255, 282, 283), (239, 238, 265, 266), (245, 244, 271, 272), (244, 243, 270, 271), (250, 249, 276, 277), (233, 232, 259, 260), (255, 254, 281, 282), (238, 237, 264, 265), (243, 242, 269, 270), (249, 248, 275, 276), (248, 247, 274, 275), (270, 269, 296, 297), (275, 274, 301, 302), (281, 280, 307, 308), (280, 279, 306, 307), (263, 262, 289, 290), (269, 268, 295, 296), (268, 267, 294, 295), (274, 273, 300, 301), (279, 278, 305, 306), (262, 261, 288, 289), (284, 283, 310, 311), (267, 266, 293, 294), (273, 272, 299, 300), (272, 271, 298, 299), (278, 277, 304, 305), (261, 260, 287, 288), (283, 282, 309, 310), (260, 259, 286, 287), (266, 265, 292, 293), (271, 270, 297, 298), (277, 276, 303, 304), (276, 275, 302, 303), (259, 258, 285, 286), (282, 281, 308, 309), (265, 264, 291, 292), (264, 263, 290, 291), (309, 308, 338, 339), (286, 285, 315, 316), (308, 307, 337, 338), (291, 290, 320, 321), (297, 296, 326, 327), (296, 295, 325, 326), (302, 301, 331, 332), (307, 306, 336, 337), (290, 289, 319, 320), (295, 294, 324, 325), (301, 300, 330, 331), (300, 299, 329, 330), (306, 305, 335, 336), (289, 288, 318, 319), (311, 310, 340, 341), (288, 287, 317, 318), (294, 293, 323, 324), (299, 298, 328, 329), (305, 304, 334, 335), (304, 303, 333, 334), (287, 286, 316, 317), (310, 309, 339, 340), (293, 292, 322, 323), (292, 291, 321, 322), (298, 297, 327, 328), (303, 302, 332, 333), (328, 327, 357, 358), (327, 326, 356, 357), (333, 332, 362, 363), (316, 315, 345, 346), (338, 337, 367, 368), (315, 314, 344, 345), (321, 320, 350, 351), (326, 325, 355, 356), (332, 331, 361, 362), (331, 330, 360, 361), (337, 336, 366, 367), (314, 313, 343, 344), (320, 319, 349, 350), (319, 318, 348, 349), (325, 324, 354, 355), (330, 329, 359, 360), (313, 312, 342, 343), (336, 335, 365, 366), (335, 334, 364, 365), (318, 317, 347, 348), (341, 340, 370, 371), (324, 323, 353, 354), (323, 322, 352, 353), (329, 328, 358, 359), (334, 333, 363, 364), (340, 339, 369, 370), (317, 316, 346, 347), (339, 338, 368, 369), (322, 321, 351, 352), (352, 351, 381, 382), (351, 350, 380, 381), (357, 356, 386, 387), (362, 361, 391, 392), (368, 367, 397, 398), (345, 344, 374, 375), (367, 366, 396, 397), (350, 349, 379, 380), (356, 355, 385, 386), (355, 354, 384, 385), (361, 360, 390, 391), (344, 343, 373, 374), (366, 365, 395, 396), (343, 342, 372, 373), (349, 348, 378, 379), (371, 370, 400, 401), (354, 353, 383, 384), (360, 359, 389, 390), (359, 358, 388, 389), (365, 364, 394, 395), (348, 347, 377, 378), (347, 346, 376, 377), (370, 369, 399, 400), (353, 352, 382, 383), (358, 357, 387, 388), (364, 363, 393, 394), (363, 362, 392, 393), (369, 368, 398, 399), (346, 345, 375, 376), (393, 392, 422, 423), (376, 375, 405, 406), (399, 398, 428, 429), (398, 397, 427, 428), (381, 380, 410, 411), (387, 386, 416, 417), (386, 385, 415, 416), (392, 391, 421, 422), (375, 374, 404, 405), (397, 396, 426, 427), (374, 373, 403, 404), (380, 379, 409, 410), (385, 384, 414, 415), (391, 390, 420, 421), (390, 389, 419, 420), (373, 372, 402, 403), (396, 395, 425, 426), (379, 378, 408, 409), (378, 377, 407, 408), (401, 400, 430, 431), (384, 383, 413, 414), (389, 388, 418, 419), (395, 394, 424, 425), (394, 393, 423, 424), (400, 399, 429, 430), (377, 376, 406, 407), (383, 382, 412, 413), (382, 381, 411, 412), (388, 387, 417, 418), (429, 428, 458, 459), (412, 411, 441, 442), (418, 417, 447, 448), (417, 416, 446, 447), (423, 422, 452, 453), (406, 405, 435, 436), (428, 427, 457, 458), (405, 404, 434, 435), (411, 410, 440, 441), (416, 415, 445, 446), (422, 421, 451, 452), (421, 420, 450, 451), (404, 403, 433, 434), (427, 426, 456, 457), (410, 409, 439, 440), (409, 408, 438, 439), (415, 414, 444, 445), (420, 419, 449, 450), (426, 425, 455, 456), (403, 402, 432, 433), (425, 424, 454, 455), (431, 430, 460, 461), (408, 407, 437, 438), (414, 413, 443, 444), (413, 412, 442, 443), (419, 418, 448, 449), (424, 423, 453, 454), (407, 406, 436, 437), (430, 429, 459, 460), (448, 447, 477, 478), (454, 453, 483, 484), (437, 436, 466, 467), (436, 435, 465, 466), (459, 458, 488, 489), (442, 441, 471, 472), (447, 446, 476, 477), (453, 452, 482, 483), (452, 451, 481, 482), (458, 457, 487, 488), (435, 434, 464, 465), (441, 440, 470, 471), (440, 439, 469, 470), (446, 445, 475, 476), (451, 450, 480, 481), (457, 456, 486, 487), (434, 433, 463, 464), (456, 455, 485, 486), (439, 438, 468, 469), (445, 444, 474, 475), (444, 443, 473, 474), (450, 449, 479, 480), (433, 432, 462, 463), (455, 454, 484, 485), (438, 437, 467, 468), (461, 460, 490, 491), (460, 459, 489, 490), (443, 442, 472, 473), (449, 448, 478, 479), (467, 466, 496, 497), (490, 489, 519, 520), (473, 472, 502, 503), (478, 477, 507, 508), (484, 483, 513, 514), (483, 482, 512, 513), (489, 488, 518, 519), (466, 465, 495, 496), (472, 471, 501, 502), (471, 470, 500, 501), (477, 476, 506, 507), (482, 481, 511, 512), (465, 464, 494, 495), (488, 487, 517, 518), (487, 486, 516, 517), (470, 469, 499, 500), (476, 475, 505, 506), (475, 474, 504, 505), (481, 480, 510, 511), (464, 463, 493, 494), (486, 485, 515, 516), (463, 462, 492, 493), (469, 468, 498, 499), (491, 490, 520, 521), (474, 473, 503, 504), (480, 479, 509, 510), (479, 478, 508, 509), (485, 484, 514, 515), (468, 467, 497, 498), (509, 508, 538, 539), (515, 514, 544, 545), (514, 513, 543, 544), (520, 519, 549, 550), (497, 496, 526, 527), (503, 502, 532, 533), (502, 501, 531, 532), (508, 507, 537, 538), (513, 512, 542, 543), (496, 495, 525, 526), (519, 518, 548, 549), (518, 517, 547, 548), (501, 500, 530, 531), (507, 506, 536, 537), (506, 505, 535, 536), (512, 511, 541, 542), (495, 494, 524, 525), (517, 516, 546, 547), (494, 493, 523, 524), (500, 499, 529, 530), (505, 504, 534, 535), (511, 510, 540, 541), (510, 509, 539, 540), (493, 492, 522, 523), (516, 515, 545, 546), (499, 498, 528, 529), (498, 497, 527, 528), (521, 520, 550, 551), (504, 503, 533, 534), (528, 527, 556, 557), (534, 533, 562, 563), (544, 543, 572, 573), (533, 532, 561, 562), (539, 538, 567, 568), (549, 548, 577, 578), (527, 526, 555, 556), (543, 542, 571, 572), (532, 531, 560, 561), (542, 541, 570, 571), (538, 537, 566, 567), (548, 547, 576, 577), (537, 536, 565, 566), (526, 525, 554, 555), (525, 524, 553, 554), (531, 530, 559, 560), (541, 540, 569, 570), (547, 546, 575, 576), (536, 535, 564, 565), (546, 545, 574, 575), (524, 523, 552, 553), (530, 529, 558, 559), (540, 539, 568, 569), (529, 528, 557, 558), (535, 534, 563, 564), (545, 544, 573, 574), (551, 550, 579, 580), (550, 549, 578, 579), (557, 556, 584, 585), (579, 578, 606, 607), (556, 555, 583, 584), (562, 561, 589, 590), (567, 566, 594, 595), (573, 572, 600, 601), (572, 571, 599, 600), (555, 554, 582, 583), (578, 577, 605, 606), (561, 560, 588, 589), (560, 559, 587, 588), (566, 565, 593, 594), (571, 570, 598, 599), (577, 576, 604, 605), (554, 553, 581, 582), (576, 575, 603, 604), (559, 558, 586, 587), (565, 564, 592, 593), (564, 563, 591, 592), (570, 569, 597, 598), (575, 574, 602, 603), (558, 557, 585, 586), (580, 579, 607, 608), (563, 562, 590, 591), (569, 568, 596, 597), (568, 567, 595, 596), (574, 573, 601, 602), (596, 595, 622, 623), (602, 601, 628, 629), (601, 600, 627, 628), (607, 606, 633, 634), (584, 583, 610, 611), (590, 589, 616, 617), (589, 588, 615, 616), (595, 594, 621, 622), (600, 599, 626, 627), (606, 605, 632, 633), (583, 582, 609, 610), (605, 604, 631, 632), (588, 587, 614, 615), (594, 593, 620, 621), (593, 592, 619, 620), (599, 598, 625, 626), (604, 603, 630, 631), (587, 586, 613, 614), (592, 591, 618, 619), (598, 597, 624, 625), (597, 596, 623, 624), (603, 602, 629, 630), (586, 585, 612, 613), (585, 584, 611, 612), (608, 607, 634, 635), (591, 590, 617, 618), (629, 628, 654, 655), (635, 634, 660, 661), (612, 611, 637, 638), (618, 617, 643, 644), (617, 616, 642, 643), (623, 622, 648, 649), (628, 627, 653, 654), (634, 633, 659, 660), (633, 632, 658, 659), (616, 615, 641, 642), (622, 621, 647, 648), (621, 620, 646, 647), (627, 626, 652, 653), (632, 631, 657, 658), (615, 614, 640, 641), (620, 619, 645, 646), (626, 625, 651, 652), (625, 624, 650, 651), (631, 630, 656, 657), (614, 613, 639, 640), (613, 612, 638, 639), (619, 618, 644, 645), (624, 623, 649, 650), (630, 629, 655, 656), (644, 643, 668, 669), (650, 649, 674, 675), (655, 654, 679, 680), (638, 637, 662, 663), (661, 660, 685, 686), (660, 659, 684, 685), (643, 642, 667, 668), (649, 648, 673, 674), (648, 647, 672, 673), (654, 653, 678, 679), (659, 658, 683, 684), (642, 641, 666, 667), (647, 646, 671, 672), (653, 652, 677, 678), (652, 651, 676, 677), (658, 657, 682, 683), (641, 640, 665, 666), (640, 639, 664, 665), (646, 645, 670, 671), (651, 650, 675, 676), (657, 656, 681, 682), (656, 655, 680, 681), (639, 638, 663, 664), (645, 644, 669, 670), (681, 680, 705, 706), (664, 663, 688, 689), (686, 685, 710, 711), (669, 668, 693, 694), (675, 674, 699, 700), (674, 673, 698, 699), (680, 679, 704, 705), (663, 662, 687, 688), (685, 684, 709, 710), (668, 667, 692, 693), (673, 672, 697, 698), (679, 678, 703, 704), (678, 677, 702, 703), (684, 683, 708, 709), (667, 666, 691, 692), (666, 665, 690, 691), (672, 671, 696, 697), (677, 676, 701, 702), (683, 682, 707, 708), (682, 681, 706, 707), (665, 664, 689, 690), (671, 670, 695, 696), (670, 669, 694, 695), (676, 675, 700, 701), (695, 694, 719, 720), (701, 700, 725, 726), (700, 699, 724, 725), (706, 705, 730, 731), (689, 688, 713, 714), (688, 687, 712, 713), (711, 710, 735, 736), (694, 693, 718, 719), (699, 698, 723, 724), (705, 704, 729, 730), (704, 703, 728, 729), (710, 709, 734, 735), (693, 692, 717, 718), (692, 691, 716, 717), (698, 697, 722, 723), (703, 702, 727, 728), (709, 708, 733, 734), (708, 707, 732, 733), (691, 690, 715, 716), (697, 696, 721, 722), (696, 695, 720, 721), (702, 701, 726, 727), (707, 706, 731, 732), (690, 689, 714, 715), (721, 720, 745, 746), (726, 725, 750, 751), (732, 731, 756, 757), (731, 730, 755, 756), (714, 713, 738, 739), (720, 719, 744, 745), (719, 718, 743, 744), (725, 724, 749, 750), (730, 729, 754, 755), (713, 712, 737, 738), (736, 735, 760, 761), (735, 734, 759, 760), (718, 717, 742, 743), (724, 723, 748, 749), (723, 722, 747, 748), (729, 728, 753, 754), (734, 733, 758, 759), (717, 716, 741, 742), (722, 721, 746, 747), (728, 727, 752, 753), (727, 726, 751, 752), (733, 732, 757, 758), (716, 715, 740, 741), (715, 714, 739, 740), (758, 757, 781, 782), (757, 756, 780, 781), (740, 739, 763, 764), (746, 745, 769, 770), (745, 744, 768, 769), (751, 750, 774, 775), (756, 755, 779, 780), (739, 738, 762, 763), (761, 760, 784, 785), (744, 743, 767, 768), (750, 749, 773, 774), (749, 748, 772, 773), (755, 754, 778, 779), (760, 759, 783, 784), (743, 742, 766, 767), (748, 747, 771, 772), (754, 753, 777, 778), (753, 752, 776, 777), (759, 758, 782, 783), (742, 741, 765, 766), (741, 740, 764, 765), (747, 746, 770, 771), (752, 751, 775, 776), (771, 770, 794, 795), (770, 769, 793, 794), (776, 775, 799, 800), (781, 780, 804, 805), (764, 763, 787, 788), (769, 768, 792, 793), (775, 774, 798, 799), (774, 773, 797, 798), (780, 779, 803, 804), (763, 762, 786, 787), (785, 784, 808, 809), (768, 767, 791, 792), (773, 772, 796, 797), (779, 778, 802, 803), (778, 777, 801, 802), (784, 783, 807, 808), (767, 766, 790, 791), (766, 765, 789, 790), (772, 771, 795, 796), (777, 776, 800, 801), (783, 782, 806, 807), (782, 781, 805, 806), (765, 764, 788, 789), (87, 3, 7, 8), (89, 88, 9, 10), (88, 87, 8, 9), (113, 10, 17, 18), (18, 17, 25, 158), (25, 24, 181, 182), (24, 23, 30, 181), (158, 25, 182, 183), (181, 30, 206, 207), (30, 29, 34, 206), (206, 34, 38, 232), (38, 37, 41, 258), (232, 38, 258, 259), (258, 41, 44, 285), (44, 43, 313, 314), (43, 42, 312, 313), (553, 552, 47, 581), (552, 45, 46, 47), (582, 581, 50, 609), (581, 47, 49, 50), (609, 50, 53, 636), (54, 636, 58, 59), (636, 53, 57, 58), (687, 64, 69, 712), (712, 69, 74, 737), (738, 737, 80, 762), (737, 74, 79, 80), (762, 80, 86, 786), (90, 89, 10, 113), (114, 113, 18, 136), (136, 18, 158, 159), (285, 44, 314, 315), (523, 522, 45, 552), (611, 610, 54, 637), (610, 609, 636, 54), (637, 54, 59, 662), (662, 59, 64, 687)])
me_grid_023.polygons.foreach_set('use_smooth', [True] * 754)
me_grid_023.polygons.foreach_set('material_index', [11, 11, 11, 11, 11, 11, 11, 11, 11, 11, 11, 11, 11, 11, 11, 11, 11, 11, 11, 11, 11, 11, 11, 11, 11, 11, 11, 11, 11, 11, 11, 11, 11, 11, 11, 11, 11, 11, 11, 11, 11, 11, 11, 11, 11, 11, 11, 11, 11, 11, 11, 11, 11, 11, 11, 2, 0, 0, 11, 0, 0, 2, 0, 11, 11, 0, 2, 2, 2, 11, 11, 0, 2, 2, 0, 11, 0, 0, 11, 0, 0, 2, 0, 11, 11, 0, 2, 2, 0, 11, 2, 0, 2, 11, 11, 0, 2, 0, 0, 2, 0, 11, 11, 0, 2, 2, 0, 11, 0, 2, 0, 0, 11, 2, 2, 11, 11, 11, 0, 11, 11, 11, 0, 2, 2, 0, 11, 0, 2, 0, 0, 11, 0, 0, 2, 0, 11, 11, 2, 0, 2, 11, 0, 2, 0, 2, 11, 0, 11, 0, 0, 2, 11, 0, 11, 0, 0, 2, 0, 11, 11, 0, 2, 2, 0, 2, 0, 0, 11, 0, 0, 2, 2, 11, 11, 0, 11, 0, 0, 2, 0, 11, 0, 11, 0, 2, 2, 0, 11, 0, 11, 0, 0, 2, 0, 11, 11, 0, 2, 0, 2, 11, 11, 0, 11, 0, 2, 2, 0, 0, 11, 0, 2, 0, 0, 2, 12, 11, 11, 0, 2, 2, 12, 11, 0, 11, 0, 2, 2, 11, 0, 11, 0, 0, 2, 12, 12, 0, 11, 0, 0, 11, 0, 11, 0, 2, 2, 12, 11, 12, 12, 12, 2, 11, 0, 11, 0, 12, 2, 12, 12, 0, 11, 0, 0, 2, 12, 2, 2, 12, 0, 11, 0, 12, 2, 12, 12, 11, 0, 12, 12, 12, 2, 0, 11, 12, 12, 11, 12, 12, 2, 12, 11, 0, 11, 12, 12, 12, 2, 12, 11, 12, 11, 12, 2, 12, 2, 12, 11, 12, 12, 11, 12, 2, 2, 12, 12, 12, 11, 12, 2, 12, 12, 11, 12, 12, 12, 11, 11, 12, 2, 2, 12, 12, 11, 12, 12, 12, 2, 2, 12, 11, 12, 12, 11, 12, 2, 11, 12, 11, 12, 12, 12, 2, 11, 12, 2, 2, 0, 12, 11, 12, 12, 2, 0, 2, 12, 11, 12, 12, 12, 2, 11, 12, 0, 11, 12, 12, 12, 2, 0, 12, 11, 2, 0, 12, 12, 11, 12, 2, 0, 0, 11, 12, 12, 12, 0, 2, 11, 12, 11, 12, 0, 12, 2, 12, 0, 12, 11, 11, 12, 2, 0, 11, 0, 2, 0, 0, 11, 12, 0, 0, 2, 2, 12, 11, 11, 0, 0, 0, 2, 12, 0, 12, 12, 11, 0, 2, 2, 0, 12, 2, 0, 0, 11, 0, 0, 0, 2, 0, 0, 11, 11, 0, 2, 0, 2, 0, 11, 0, 0, 0, 2, 2, 0, 0, 0, 0, 11, 0, 0, 0, 0, 0, 2, 11, 0, 2, 0, 2, 2, 11, 2, 0, 0, 0, 2, 0, 0, 0, 0, 0, 2, 0, 0, 0, 11, 11, 0, 11, 0, 0, 2, 0, 2, 0, 11, 0, 0, 2, 2, 0, 0, 0, 0, 0, 0, 2, 0, 0, 11, 0, 2, 2, 0, 2, 0, 0, 11, 0, 0, 0, 2, 2, 0, 0, 0, 0, 0, 0, 2, 0, 0, 0, 2, 2, 0, 0, 0, 11, 0, 0, 11, 0, 0, 0, 2, 0, 0, 0, 0, 2, 0, 2, 0, 0, 0, 2, 2, 0, 0, 0, 0, 2, 0, 0, 2, 0, 0, 0, 0, 0, 2, 2, 2, 0, 0, 0, 2, 2, 0, 0, 0, 0, 2, 0, 0, 0, 0, 0, 0, 0, 0, 2, 2, 0, 0, 0, 0, 2, 2, 2, 0, 0, 0, 0, 2, 0, 0, 0, 0, 0, 2, 0, 2, 2, 0, 0, 0, 0, 0, 2, 0, 2, 0, 0, 0, 2, 2, 0, 0, 0, 0, 0, 2, 0, 0, 0, 2, 0, 0, 0, 0, 0, 2, 0, 0, 0, 0, 0, 2, 2, 2, 0, 0, 2, 2, 2, 0, 0, 0, 0, 0, 0, 0, 0, 2, 0, 0, 0, 0, 2, 2, 0, 0, 0, 2, 2, 2, 0, 0, 0, 2, 2, 2, 0, 2, 0, 0, 0, 2, 2, 0, 0, 0, 0, 2, 0, 2, 0, 0, 0, 2, 2, 0, 0, 0, 11, 11, 11, 11, 11, 11, 11, 11, 11, 11, 11, 11, 11, 11, 11, 11, 11, 11, 11, 11, 11, 11, 11, 11, 11, 11, 11, 11, 0, 0, 0, 0, 0, 0, 0, 0, 0])
me_grid_023.materials.append(mat_grass_grass0_jm3)
me_grid_023.materials.append(mat_grass_grass1_jm3)
me_grid_023.materials.append(mat_mud_mud1_j3m)
me_grid_023.materials.append(mat_sand_sand0_jm3)
me_grid_023.materials.append(mat_grass_grass2_jm3)
me_grid_023.materials.append(mat_snow_snow1_jm3)
me_grid_023.materials.append(mat_stone_stone0_jm3)
me_grid_023.materials.append(mat_snow_snow0_jm3)
me_grid_023.materials.append(mat_stone_stone1_jm3)
me_grid_023.materials.append(mat_stone_stone2_jm3)
me_grid_023.materials.append(mat_grass_grass3_jm3)
me_grid_023.materials.append(mat_dirt_dirt02_jm3)
me_grid_023.materials.append(mat_marmor_marmor1_jm3)
me_grid_023.materials.append(mat_sand_sand2_jm3)
me_grid_023.use_remesh_preserve_volume = False
me_grid_023.use_remesh_preserve_attributes = False
me_grid_023.use_mirror_vertex_groups = False
me_grid_023.update()

# ---- objects
ob_grid_023 = bpy.data.objects.new('Grid.023', me_grid_023)

# ---- transforms, parenting, visibility, modifiers, constraints
ob_grid_023.location = (0.0, 0.0, 0.0)
ob_grid_023.lineart.crease_threshold = 0.0
_vg = ob_grid_023.vertex_groups.new(name='Wald')

# ---- collection membership
col_collection_1.objects.link(ob_grid_023)

# ---- scene / render settings (as saved in the file)
scene.frame_start = 1; scene.frame_end = 250; scene.frame_set(0)
scene.render.engine = 'BLENDER_EEVEE_NEXT'
scene.render.resolution_percentage = 50
scene.render.dither_intensity = 0.0
scene.cycles.use_denoising = False
scene.cycles.samples = 10
scene.cycles.sampling_pattern = 'TABULATED_SOBOL'
scene.cycles.light_sampling_threshold = 0.0
scene.cycles.use_adaptive_sampling = False
scene.cycles.use_light_tree = False
scene.cycles.blur_glossy = 0.0
scene.cycles.volume_bounces = 1
scene.cycles.pixel_filter_type = 'GAUSSIAN'
scene.cycles.sample_clamp_indirect = 0.0
scene.view_settings.view_transform = 'Standard'
bpy.context.view_layer.update()

# ---- added for rendering (the .blend has no active camera): camera
cam_auto = bpy.data.cameras.new('AutoCamera')
cam_auto.lens = 50.0
cam_auto.sensor_width = 36.0
cam_auto.clip_end = 4875.66
ob_auto_camera = bpy.data.objects.new('AutoCamera', cam_auto)
scene.collection.objects.link(ob_auto_camera)
ob_auto_camera.location = (277.817, -333.38, 222.253)
ob_auto_camera.rotation_euler = (1.09748, -7.21219e-08, 0.694738)
scene.camera = ob_auto_camera
bpy.context.view_layer.update()
